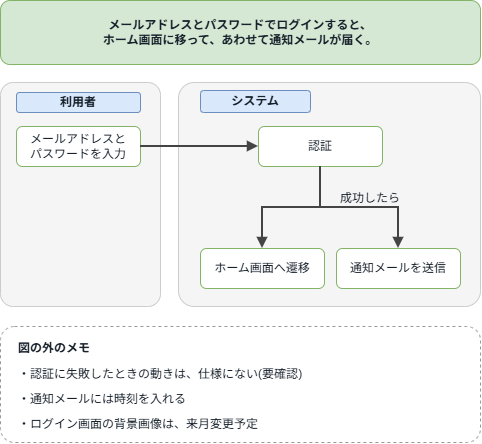

The diagram above was exported from draw.io. Its source (the exported page's mxGraphModel, read from the mxfile embedded in the PNG):
<mxGraphModel dx="760" dy="774" grid="1" gridSize="10" guides="1" tooltips="1" connect="1" arrows="1" fold="1" page="1" pageScale="1" pageWidth="520" pageHeight="500" math="0" shadow="0">
  <root>
    <mxCell id="0" />
    <mxCell id="1" parent="0" />
    <mxCell id="2" parent="1" style="rounded=1;whiteSpace=wrap;html=1;fillColor=#d5e8d4;strokeColor=#82b366;fontSize=12;fontColor=#17212b;fontStyle=1;" value="メールアドレスとパスワードでログインすると、&lt;br&gt;ホーム画面に移って、あわせて通知メールが届く。" vertex="1">
      <mxGeometry height="64" width="480" x="20" y="14" as="geometry" />
    </mxCell>
    <mxCell id="3" parent="1" style="rounded=1;whiteSpace=wrap;html=1;fillColor=#f5f5f5;strokeColor=#cccccc;fontSize=12;fontColor=#17212b;arcSize=8;" value="" vertex="1">
      <mxGeometry height="224" width="160" x="20" y="96" as="geometry" />
    </mxCell>
    <mxCell id="4" parent="1" style="rounded=1;whiteSpace=wrap;html=1;fillColor=#f5f5f5;strokeColor=#cccccc;fontSize=12;fontColor=#17212b;arcSize=7;" value="" vertex="1">
      <mxGeometry height="224" width="302" x="198" y="96" as="geometry" />
    </mxCell>
    <mxCell id="5" parent="1" style="rounded=1;whiteSpace=wrap;html=1;fillColor=#dae8fc;strokeColor=#6c8ebf;fontSize=12;fontColor=#17212b;fontStyle=1;" value="利用者" vertex="1">
      <mxGeometry height="20" width="124" x="36" y="106" as="geometry" />
    </mxCell>
    <mxCell id="6" parent="1" style="rounded=1;whiteSpace=wrap;html=1;fillColor=#dae8fc;strokeColor=#6c8ebf;fontSize=12;fontColor=#17212b;fontStyle=1;" value="システム" vertex="1">
      <mxGeometry height="22" width="110" x="220" y="104" as="geometry" />
    </mxCell>
    <mxCell id="7" parent="1" style="rounded=1;whiteSpace=wrap;html=1;fillColor=#ffffff;strokeColor=#82b366;fontSize=12;fontColor=#17212b;" value="メールアドレスと&lt;br&gt;パスワードを入力" vertex="1">
      <mxGeometry height="40" width="124" x="36" y="140" as="geometry" />
    </mxCell>
    <mxCell id="8" parent="1" style="rounded=1;whiteSpace=wrap;html=1;fillColor=#ffffff;strokeColor=#82b366;fontSize=12;fontColor=#17212b;" value="認証" vertex="1">
      <mxGeometry height="40" width="124" x="278" y="140" as="geometry" />
    </mxCell>
    <mxCell id="9" parent="1" style="rounded=1;whiteSpace=wrap;html=1;fillColor=#ffffff;strokeColor=#82b366;fontSize=12;fontColor=#17212b;" value="ホーム画面へ遷移" vertex="1">
      <mxGeometry height="40" width="124" x="220" y="262" as="geometry" />
    </mxCell>
    <mxCell id="10" parent="1" style="rounded=1;whiteSpace=wrap;html=1;fillColor=#ffffff;strokeColor=#82b366;fontSize=12;fontColor=#17212b;" value="通知メールを送信" vertex="1">
      <mxGeometry height="40" width="124" x="356" y="262" as="geometry" />
    </mxCell>
    <mxCell id="11" edge="1" parent="1" source="7" style="edgeStyle=orthogonalEdgeStyle;rounded=0;html=1;endArrow=block;endFill=1;strokeWidth=2;strokeColor=#444444;exitX=1;exitY=0.5;exitDx=0;exitDy=0;entryX=0;entryY=0.5;entryDx=0;entryDy=0;fontSize=12;" target="8" value="">
      <mxGeometry relative="1" as="geometry" />
    </mxCell>
    <mxCell id="12" edge="1" parent="1" source="8" style="edgeStyle=orthogonalEdgeStyle;rounded=0;html=1;endArrow=block;endFill=1;strokeWidth=2;strokeColor=#444444;exitX=0.5;exitY=1;exitDx=0;exitDy=0;entryX=0.5;entryY=0;entryDx=0;entryDy=0;fontSize=12;" target="9" value="">
      <mxGeometry relative="1" as="geometry" />
    </mxCell>
    <mxCell id="13" edge="1" parent="1" source="8" style="edgeStyle=orthogonalEdgeStyle;rounded=0;html=1;endArrow=block;endFill=1;strokeWidth=2;strokeColor=#444444;exitX=0.5;exitY=1;exitDx=0;exitDy=0;entryX=0.5;entryY=0;entryDx=0;entryDy=0;fontSize=12;" target="10" value="">
      <mxGeometry relative="1" as="geometry" />
    </mxCell>
    <mxCell id="14" parent="1" style="text;html=1;align=left;verticalAlign=middle;fontSize=12;fontColor=#17212b;" value="成功したら" vertex="1">
      <mxGeometry height="20" width="90" x="358" y="202" as="geometry" />
    </mxCell>
    <mxCell id="15" parent="1" style="rounded=1;whiteSpace=wrap;html=1;fillColor=#ffffff;strokeColor=#999999;fontSize=12;fontColor=#17212b;dashed=1;arcSize=12;" value="" vertex="1">
      <mxGeometry height="116" width="480" x="20" y="340" as="geometry" />
    </mxCell>
    <mxCell id="16" parent="1" style="text;html=1;align=left;verticalAlign=middle;fontSize=12;fontColor=#17212b;fontStyle=1;" value="図の外のメモ" vertex="1">
      <mxGeometry height="20" width="200" x="36" y="352" as="geometry" />
    </mxCell>
    <mxCell id="17" parent="1" style="text;html=1;align=left;verticalAlign=middle;fontSize=12;fontColor=#17212b;" value="・認証に失敗したときの動きは、仕様にない(要確認)" vertex="1">
      <mxGeometry height="20" width="440" x="36" y="378" as="geometry" />
    </mxCell>
    <mxCell id="18" parent="1" style="text;html=1;align=left;verticalAlign=middle;fontSize=12;fontColor=#17212b;" value="・通知メールには時刻を入れる" vertex="1">
      <mxGeometry height="20" width="440" x="36" y="403" as="geometry" />
    </mxCell>
    <mxCell id="19" parent="1" style="text;html=1;align=left;verticalAlign=middle;fontSize=12;fontColor=#17212b;" value="・ログイン画面の背景画像は、来月変更予定" vertex="1">
      <mxGeometry height="20" width="440" x="36" y="428" as="geometry" />
    </mxCell>
  </root>
</mxGraphModel>